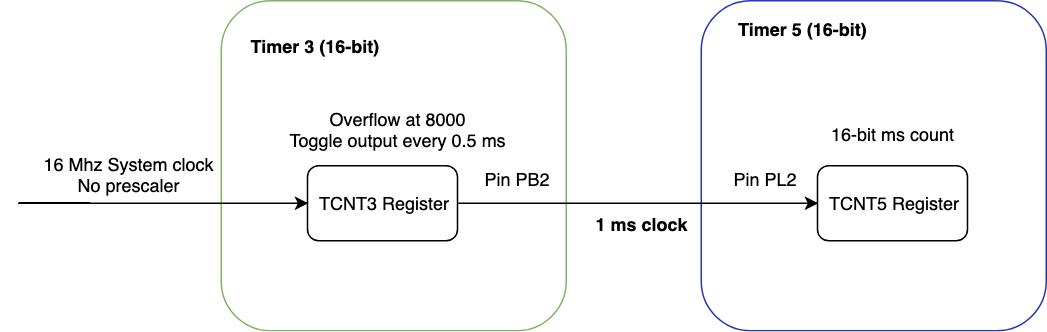

The diagram above was exported from draw.io. Its source (the exported page's mxGraphModel, read from the mxfile embedded in the PNG):
<mxGraphModel dx="1398" dy="805" grid="1" gridSize="10" guides="1" tooltips="1" connect="1" arrows="1" fold="1" page="1" pageScale="1" pageWidth="850" pageHeight="1100" math="0" shadow="0">
  <root>
    <mxCell id="0" />
    <mxCell id="1" parent="0" />
    <mxCell id="2" value="" style="rounded=1;whiteSpace=wrap;html=1;align=center;labelBackgroundColor=none;fillColor=none;strokeColor=#82b366;gradientColor=#ffffff;" vertex="1" parent="1">
      <mxGeometry x="200" y="130" width="230" height="220" as="geometry" />
    </mxCell>
    <mxCell id="3" value="" style="rounded=1;whiteSpace=wrap;html=1;align=center;labelBackgroundColor=none;fillColor=none;strokeColor=#2437B3;gradientColor=#ffffff;" vertex="1" parent="1">
      <mxGeometry x="520" y="130" width="230" height="220" as="geometry" />
    </mxCell>
    <mxCell id="4" style="edgeStyle=orthogonalEdgeStyle;rounded=0;orthogonalLoop=1;jettySize=auto;html=1;exitX=1;exitY=0.5;exitDx=0;exitDy=0;entryX=0;entryY=0.5;entryDx=0;entryDy=0;align=center;" edge="1" source="5" target="6" parent="1">
      <mxGeometry relative="1" as="geometry">
        <mxPoint x="457.5" y="264.83333333333337" as="targetPoint" />
      </mxGeometry>
    </mxCell>
    <mxCell id="5" value="TCNT3 Register" style="rounded=1;whiteSpace=wrap;html=1;align=center;" vertex="1" parent="1">
      <mxGeometry x="257.5" y="240" width="100" height="50" as="geometry" />
    </mxCell>
    <mxCell id="6" value="TCNT5 Register&lt;br&gt;" style="rounded=1;whiteSpace=wrap;html=1;align=center;" vertex="1" parent="1">
      <mxGeometry x="597.5" y="240" width="100" height="50" as="geometry" />
    </mxCell>
    <mxCell id="7" value="" style="endArrow=classic;html=1;entryX=0;entryY=0.5;entryDx=0;entryDy=0;align=center;" edge="1" target="5" parent="1">
      <mxGeometry x="0.1894" y="15" width="50" height="50" relative="1" as="geometry">
        <mxPoint x="112.5" y="265" as="sourcePoint" />
        <mxPoint x="182.5" y="265" as="targetPoint" />
        <Array as="points">
          <mxPoint x="60" y="265" />
          <mxPoint x="112.5" y="265" />
        </Array>
        <mxPoint as="offset" />
      </mxGeometry>
    </mxCell>
    <mxCell id="8" value="&lt;div style=&quot;text-align: center&quot;&gt;&lt;span&gt;Overflow at 8000&lt;/span&gt;&lt;/div&gt;&lt;div style=&quot;text-align: center&quot;&gt;&lt;span&gt;Toggle output every 0.5 ms&lt;/span&gt;&lt;/div&gt;&lt;div style=&quot;text-align: center&quot;&gt;&lt;br&gt;&lt;/div&gt;" style="text;html=1;resizable=0;points=[];autosize=1;align=center;verticalAlign=top;spacingTop=-4;" vertex="1" parent="1">
      <mxGeometry x="237.5" y="200" width="160" height="40" as="geometry" />
    </mxCell>
    <mxCell id="9" value="&lt;div style=&quot;text-align: center&quot;&gt;&lt;span&gt;Pin PB2&lt;/span&gt;&lt;/div&gt;&lt;div style=&quot;text-align: center&quot;&gt;&lt;br&gt;&lt;/div&gt;" style="text;html=1;resizable=0;points=[];autosize=1;align=center;verticalAlign=top;spacingTop=-4;" vertex="1" parent="1">
      <mxGeometry x="367.5" y="240" width="60" height="30" as="geometry" />
    </mxCell>
    <mxCell id="10" value="&lt;div style=&quot;text-align: center&quot;&gt;&lt;span&gt;Pin PL2&lt;/span&gt;&lt;/div&gt;&lt;div style=&quot;text-align: center&quot;&gt;&lt;br&gt;&lt;/div&gt;" style="text;html=1;resizable=0;points=[];autosize=1;align=center;verticalAlign=top;spacingTop=-4;" vertex="1" parent="1">
      <mxGeometry x="532.5" y="240" width="60" height="30" as="geometry" />
    </mxCell>
    <mxCell id="11" value="&lt;div style=&quot;text-align: center&quot;&gt;&lt;span&gt;&lt;b&gt;1 ms clock&lt;/b&gt;&lt;/span&gt;&lt;/div&gt;&lt;div style=&quot;text-align: center&quot;&gt;&lt;span&gt;&lt;br&gt;&lt;/span&gt;&lt;/div&gt;" style="text;html=1;resizable=0;points=[];autosize=1;align=center;verticalAlign=top;spacingTop=-4;" vertex="1" parent="1">
      <mxGeometry x="440" y="270" width="80" height="30" as="geometry" />
    </mxCell>
    <mxCell id="12" value="&lt;div style=&quot;text-align: center&quot;&gt;16-bit ms count&lt;/div&gt;&lt;div style=&quot;text-align: center&quot;&gt;&lt;br&gt;&lt;/div&gt;" style="text;html=1;resizable=0;points=[];autosize=1;align=center;verticalAlign=top;spacingTop=-4;" vertex="1" parent="1">
      <mxGeometry x="597.5" y="210" width="100" height="30" as="geometry" />
    </mxCell>
    <mxCell id="13" value="&lt;div style=&quot;text-align: center&quot;&gt;&lt;span&gt;16 Mhz System clock&lt;/span&gt;&lt;/div&gt;&lt;span&gt;&lt;div style=&quot;text-align: center&quot;&gt;&lt;span&gt;No prescaler&lt;/span&gt;&lt;/div&gt;&lt;/span&gt;" style="text;html=1;resizable=0;points=[];autosize=1;align=left;verticalAlign=top;spacingTop=-4;" vertex="1" parent="1">
      <mxGeometry x="80" y="230" width="130" height="30" as="geometry" />
    </mxCell>
    <mxCell id="14" value="&lt;b&gt;Timer 3 (16-bit)&lt;br&gt;&lt;/b&gt;&lt;br&gt;" style="text;html=1;resizable=0;points=[];autosize=1;align=left;verticalAlign=top;spacingTop=-4;" vertex="1" parent="1">
      <mxGeometry x="217.5" y="151" width="100" height="30" as="geometry" />
    </mxCell>
    <mxCell id="15" value="&lt;b&gt;Timer 5 (16-bit)&lt;br&gt;&lt;/b&gt;&lt;br&gt;" style="text;html=1;resizable=0;points=[];autosize=1;align=left;verticalAlign=top;spacingTop=-4;" vertex="1" parent="1">
      <mxGeometry x="542.5" y="140" width="100" height="30" as="geometry" />
    </mxCell>
  </root>
</mxGraphModel>